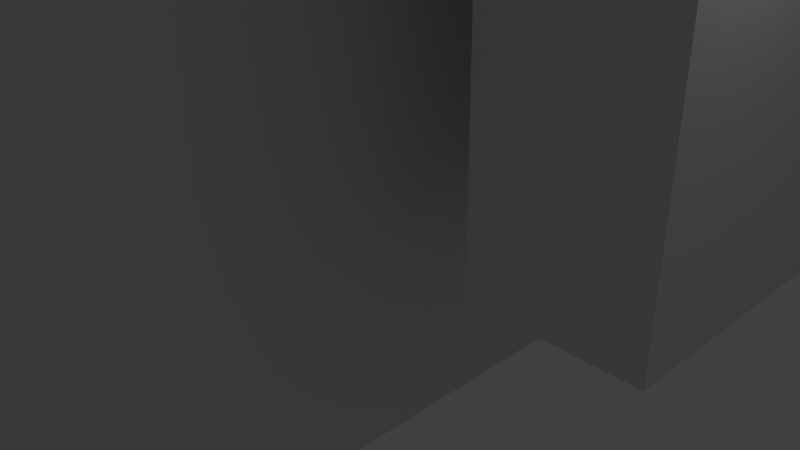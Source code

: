 # Source: 92mmSpoolHolder.blend  (saved by Blender 2.64.0; exported with 4.5.12 LTS)
import bpy
from mathutils import Matrix  # noqa: F401  (used for matrix-valued properties, if any)

bpy.ops.wm.read_factory_settings(use_empty=True)
scene = bpy.context.scene
scene.name = 'Scene'

# ---- collections
col_collection_1 = bpy.data.collections.new('Collection 1'); scene.collection.children.link(col_collection_1)

# ---- world
world_world = bpy.data.worlds.new('World'); scene.world = world_world
world_world.color = (0.05088, 0.05088, 0.05088)
world_world.use_sun_shadow = False
world_world.sun_shadow_jitter_overblur = 0.0
world_world.cycles.sampling_method = 'MANUAL'
world_world.cycles.sample_map_resolution = 256

# ---- cameras
cam_camera = bpy.data.cameras.new('Camera')
cam_camera.clip_end = 100.0
cam_camera.lens = 35.0
cam_camera.sensor_width = 32.0
cam_camera.sensor_height = 18.0
cam_camera.ortho_scale = 7.314
cam_camera.dof.focus_distance = 0.0
cam_camera.dof.aperture_fstop = 128.0

# ---- lights
light_lamp = bpy.data.lights.new('Lamp', 'POINT')
light_lamp.transmission_factor = 0.0
light_lamp.cutoff_distance = 30.0
light_lamp.energy = 100.0
light_lamp.shadow_buffer_clip_start = 1.001
light_lamp.shadow_soft_size = 1.0
light_lamp.shadow_maximum_resolution = 0.006
light_lamp.use_absolute_resolution = True
light_lamp.cycles.use_multiple_importance_sampling = False

# ---- meshes
me_cube_001 = bpy.data.meshes.new('Cube.001')
me_cube_001.from_pydata([(0.6, -1.0, -1.0), (0.6, 10.3, -1.0), (3.0, 10.3, -1.0), (3.0, -1.0, -1.0), (0.6, -1.0, 22.9), (0.6, 10.3, 22.9), (3.0, 10.3, 22.9), (3.0, -1.0, 22.9), (0.6, 6.65, 22.9), (0.6, 6.65, -1.0), (3.0, 6.65, 22.9), (3.0, 6.65, -1.0), (-1.0, 10.3, -1.0), (-1.0, 10.3, 22.9), (-1.0, 6.65, 22.9), (-1.0, 6.65, -1.0), (-7.0, 10.3, -1.0), (-7.0, 10.3, 22.9), (-7.0, 6.65, 22.9), (-7.0, 6.65, -1.0), (-1.0, 22.3, -1.0), (-1.0, 22.3, 22.9), (-4.0, 22.3, -1.0), (-4.0, 22.3, 22.9), (-1.0, 13.3, -1.0), (-1.0, 13.3, 22.9), (-7.0, 13.3, 22.9), (-7.0, 13.3, -1.0), (-1.0, 15.8, -1.0), (-1.0, 15.8, 22.9), (-4.0, 15.8, 22.9), (-4.0, 15.8, -1.0), (-1.0, -33.35, 22.9), (-1.0, -33.35, -1.0), (-7.0, -33.35, 22.9), (-7.0, -33.35, -1.0), (-1.0, -26.75, -1.0), (-1.0, -22.35, -1.0), (-1.0, -2.05, -1.0), (-1.0, 5.05, -1.0), (-1.0, 5.05, 22.9), (-1.0, -2.05, 22.9), (-1.0, -22.35, 22.9), (-1.0, -26.75, 22.9), (-7.0, 5.05, -1.0), (-7.0, -2.05, -1.0), (-7.0, -22.35, -1.0), (-7.0, -26.75, -1.0), (-7.0, -26.75, 22.9), (-7.0, -22.35, 22.9), (-7.0, -2.05, 22.9), (-7.0, 5.05, 22.9), (0.6, 10.3, 16.92), (0.6, 10.3, 10.95), (0.6, 10.3, 4.975), (0.6, -1.0, 4.975), (0.6, -1.0, 10.95), (0.6, -1.0, 16.92), (3.0, 10.3, 16.92), (3.0, 10.3, 10.95), (3.0, 10.3, 4.975), (3.0, -1.0, 16.92), (3.0, -1.0, 10.95), (3.0, -1.0, 4.975), (0.6, 6.65, 16.92), (0.6, 6.65, 10.95), (0.6, 6.65, 4.975), (3.0, 6.65, 16.92), (3.0, 6.65, 10.95), (3.0, 6.65, 4.975), (-1.0, 10.3, 16.92), (-1.0, 10.3, 10.95), (-1.0, 10.3, 4.975), (-1.0, 6.65, 16.92), (-1.0, 6.65, 10.95), (-1.0, 6.65, 4.975), (-7.0, 10.3, 16.92), (-7.0, 10.3, 10.95), (-7.0, 10.3, 4.975), (-7.0, 6.65, 16.92), (-7.0, 6.65, 10.95), (-7.0, 6.65, 4.975), (-1.0, 22.3, 16.92), (-1.0, 22.3, 10.95), (-1.0, 22.3, 4.975), (-4.0, 22.3, 16.92), (-4.0, 22.3, 10.95), (-4.0, 22.3, 4.975), (-1.0, 13.3, 4.975), (-1.0, 13.3, 10.95), (-1.0, 13.3, 16.92), (-7.0, 13.3, 4.975), (-7.0, 13.3, 10.95), (-7.0, 13.3, 16.92), (-1.0, 15.8, 4.975), (-1.0, 15.8, 10.95), (-1.0, 15.8, 16.92), (-4.0, 15.8, 4.975), (-4.0, 15.8, 10.95), (-4.0, 15.8, 16.92), (-1.0, -33.35, 16.92), (-1.0, -33.35, 10.95), (-1.0, -33.35, 4.975), (-7.0, -33.35, 16.92), (-7.0, -33.35, 10.95), (-7.0, -33.35, 4.975), (-1.0, -26.75, 4.975), (-1.0, -26.75, 10.95), (-1.0, -26.75, 16.92), (-1.0, -22.35, 4.975), (-1.0, -22.35, 10.95), (-1.0, -22.35, 16.92), (-1.0, -2.05, 4.975), (-1.0, -2.05, 10.95), (-1.0, -2.05, 16.92), (-1.0, 5.05, 4.975), (-1.0, 5.05, 10.95), (-1.0, 5.05, 16.92), (-7.0, 5.05, 4.975), (-7.0, 5.05, 10.95), (-7.0, 5.05, 16.92), (-7.0, -2.05, 4.975), (-7.0, -2.05, 10.95), (-7.0, -2.05, 16.92), (-7.0, -22.35, 4.975), (-7.0, -22.35, 10.95), (-7.0, -22.35, 16.92), (-7.0, -26.75, 4.975), (-7.0, -26.75, 10.95), (-7.0, -26.75, 16.92), (-77.0, -6.35, 22.9), (-8.0, -2.05, -1.0), (-8.0, -2.05, 22.9), (-77.0, -10.75, 22.9), (-8.0, 5.05, 4.975), (-8.0, 5.05, 16.92), (-8.0, -2.05, 4.975), (-8.0, -2.05, 16.92), (-77.0, -10.75, -1.0), (-106.0, -2.05, -1.0), (-106.0, -2.05, 22.9), (-77.0, -6.35, -1.0), (-106.0, 5.05, 4.975), (-106.0, 5.05, 16.92), (-106.0, -2.05, 4.975), (-106.0, -2.05, 16.92), (-108.0, 5.05, -1.0), (-108.0, -2.05, -1.0), (-108.0, -2.05, 22.9), (-108.0, 5.05, 22.9), (-108.0, 5.05, 4.975), (-108.0, 5.05, 16.92), (-108.0, -2.05, 4.975), (-108.0, -2.05, 16.92), (-8.0, 0.4982, -1.0), (-8.0, 5.05, 1.613), (-7.359, 5.05, -1.0), (-8.0, 0.4982, 22.9), (-8.0, 5.05, 20.29), (-7.359, 5.05, 22.9), (-106.0, 0.4982, -1.0), (-106.0, 5.05, 1.613), (-107.6, 5.05, -1.0), (-106.0, 0.4982, 22.9), (-106.0, 5.05, 20.29), (-107.6, 5.05, 22.9), (-77.0, -6.35, 4.975), (-77.0, -6.35, 16.92), (-77.0, -10.75, 4.975), (-77.0, -10.75, 16.92), (-81.0, -6.35, 22.9), (-81.0, -10.75, 22.9), (-81.0, -10.75, -1.0), (-81.0, -6.35, -1.0), (-81.0, -6.35, 4.975), (-81.0, -6.35, 16.92), (-81.0, -10.75, 4.975), (-81.0, -10.75, 16.92), (-32.5, -2.05, 16.92), (-71.0, -2.05, 16.92), (-81.5, -2.05, 16.92), (-81.5, 5.05, 16.92), (-71.0, 5.05, 16.92), (-32.5, 5.05, 16.92), (-81.5, -2.05, 22.9), (-71.0, -2.05, 22.9), (-32.5, -2.05, 22.9), (-81.5, 0.4982, 22.9), (-71.0, 0.4982, 22.9), (-32.5, 0.4982, 22.9), (-81.5, 5.05, 20.29), (-71.0, 5.05, 20.29), (-32.5, 5.05, 20.29), (-81.5, -2.05, -1.0), (-71.0, -2.05, -1.0), (-32.5, -2.05, -1.0), (-32.5, -2.05, 4.975), (-71.0, -2.05, 4.975), (-81.5, -2.05, 4.975), (-81.5, 5.05, 4.975), (-71.0, 5.05, 4.975), (-32.5, 5.05, 4.975), (-81.5, 0.4982, -1.0), (-71.0, 0.4982, -1.0), (-32.5, 0.4982, -1.0), (-32.5, 5.05, 1.613), (-71.0, 5.05, 1.613), (-81.5, 5.05, 1.613), (-1.0, 10.3, 25.9), (-1.0, 6.65, 25.9), (-7.0, 10.3, 25.9), (-7.0, 6.65, 25.9), (-1.0, 22.3, 25.9), (-4.0, 22.3, 25.9), (-1.0, 13.3, 25.9), (-7.0, 13.3, 25.9), (-1.0, 15.8, 25.9), (-4.0, 15.8, 25.9), (-1.0, -33.35, 25.9), (-7.0, -33.35, 25.9), (-1.0, 5.05, 25.9), (-1.0, -2.05, 25.9), (-1.0, -22.35, 25.9), (-1.0, -26.75, 25.9), (-7.0, -26.75, 25.9), (-7.0, -22.35, 25.9), (-7.0, -2.05, 25.9), (-7.0, 5.05, 25.9), (-1.0, 10.3, -4.0), (-1.0, 6.65, -4.0), (-7.0, 10.3, -4.0), (-7.0, 6.65, -4.0), (-1.0, 22.3, -4.0), (-4.0, 22.3, -4.0), (-1.0, 13.3, -4.0), (-7.0, 13.3, -4.0), (-1.0, 15.8, -4.0), (-4.0, 15.8, -4.0), (-1.0, -33.35, -4.0), (-7.0, -33.35, -4.0), (-1.0, -26.75, -4.0), (-1.0, -22.35, -4.0), (-1.0, -2.05, -4.0), (-1.0, 5.05, -4.0), (-7.0, 5.05, -4.0), (-7.0, -2.05, -4.0), (-7.0, -22.35, -4.0), (-7.0, -26.75, -4.0)], [], [(75, 15, 9, 66), (54, 60, 2, 1), (69, 63, 3, 11), (63, 55, 0, 3), (9, 1, 2, 11), (10, 6, 5, 8), (55, 66, 9, 0), (60, 69, 11, 2), (0, 9, 11, 3), (7, 10, 8, 4), (14, 13, 208, 209), (15, 12, 1, 9), (8, 5, 13, 14), (54, 1, 12, 72), (81, 78, 16, 19), (94, 28, 20, 84), (39, 38, 242, 243), (115, 39, 15, 75), (84, 20, 22, 87), (29, 21, 212, 216), (91, 27, 16, 78), (236, 232, 20, 28), (72, 12, 24, 88), (49, 48, 224, 225), (97, 31, 27, 91), (44, 19, 231, 244), (88, 24, 28, 94), (237, 235, 27, 31), (223, 218, 32, 43), (87, 22, 31, 97), (105, 35, 33, 102), (127, 47, 35, 105), (38, 37, 241, 242), (43, 42, 222, 223), (102, 33, 36, 106), (106, 36, 37, 109), (109, 37, 38, 112), (112, 38, 39, 115), (81, 19, 44, 118), (176, 172, 138, 168), (121, 45, 46, 124), (130, 133, 48, 49), (232, 233, 22, 20), (24, 12, 228, 234), (243, 229, 15, 39), (37, 36, 240, 241), (48, 34, 219, 224), (30, 26, 215, 217), (211, 210, 17, 18), (21, 23, 213, 212), (14, 73, 64, 8), (73, 74, 65, 64), (74, 75, 66, 65), (5, 6, 58, 52), (52, 58, 59, 53), (53, 59, 60, 54), (10, 7, 61, 67), (67, 61, 62, 68), (68, 62, 63, 69), (7, 4, 57, 61), (61, 57, 56, 62), (62, 56, 55, 63), (4, 8, 64, 57), (57, 64, 65, 56), (56, 65, 66, 55), (6, 10, 67, 58), (58, 67, 68, 59), (59, 68, 69, 60), (5, 52, 70, 13), (52, 53, 71, 70), (53, 54, 72, 71), (18, 17, 76, 79), (79, 76, 77, 80), (80, 77, 78, 81), (29, 96, 82, 21), (96, 95, 83, 82), (95, 94, 84, 83), (40, 117, 73, 14), (117, 116, 74, 73), (116, 115, 75, 74), (21, 82, 85, 23), (82, 83, 86, 85), (83, 84, 87, 86), (26, 93, 76, 17), (93, 92, 77, 76), (92, 91, 78, 77), (13, 70, 90, 25), (70, 71, 89, 90), (71, 72, 88, 89), (30, 99, 93, 26), (99, 98, 92, 93), (98, 97, 91, 92), (25, 90, 96, 29), (90, 89, 95, 96), (89, 88, 94, 95), (23, 85, 99, 30), (85, 86, 98, 99), (86, 87, 97, 98), (34, 103, 100, 32), (103, 104, 101, 100), (104, 105, 102, 101), (48, 129, 103, 34), (129, 128, 104, 103), (128, 127, 105, 104), (32, 100, 108, 43), (100, 101, 107, 108), (101, 102, 106, 107), (43, 108, 111, 42), (108, 107, 110, 111), (107, 106, 109, 110), (42, 111, 114, 41), (111, 110, 113, 114), (110, 109, 112, 113), (41, 114, 117, 40), (114, 113, 116, 117), (113, 112, 115, 116), (18, 79, 120, 51), (79, 80, 119, 120), (80, 81, 118, 119), (170, 171, 133, 130), (120, 119, 122, 123), (119, 118, 121, 122), (50, 123, 126, 49), (123, 122, 125, 126), (122, 121, 124, 125), (166, 168, 127, 124), (126, 125, 128, 129), (125, 124, 127, 128), (174, 173, 172, 176), (181, 180, 145, 143), (136, 131, 45, 121), (120, 123, 137, 135), (170, 175, 177, 171), (138, 141, 46, 47), (134, 136, 121, 118), (123, 50, 132, 137), (126, 129, 169, 167), (150, 152, 144, 142), (196, 195, 131, 136), (167, 130, 49, 126), (168, 138, 47, 127), (201, 196, 136, 134), (124, 46, 141, 166), (180, 184, 140, 145), (150, 146, 147, 152), (149, 151, 153, 148), (145, 140, 148, 153), (143, 145, 153, 151), (129, 48, 133, 169), (152, 147, 139, 144), (169, 133, 171, 177), (174, 176, 168, 166), (189, 186, 132, 157), (151, 149, 165, 164, 143), (183, 192, 158, 135), (149, 148, 140, 163, 165), (157, 132, 50, 51, 159), (135, 158, 159, 51, 120), (195, 204, 154, 131), (118, 44, 156, 155, 134), (131, 154, 156, 44, 45), (199, 207, 161, 142), (147, 146, 162, 160, 139), (142, 161, 162, 146, 150), (190, 164, 163, 187), (205, 155, 154, 204), (155, 156, 154), (158, 159, 157), (161, 160, 162), (163, 164, 165), (167, 169, 177, 175), (194, 141, 173, 193), (172, 173, 141, 138), (197, 166, 141, 194), (135, 137, 178, 183), (183, 178, 179, 182), (182, 179, 180, 181), (137, 132, 186, 178), (178, 186, 185, 179), (166, 197, 198, 174), (163, 140, 184, 187), (187, 184, 185, 188), (188, 185, 186, 189), (143, 164, 190, 181), (181, 190, 191, 182), (182, 191, 192, 183), (158, 192, 189, 157), (192, 191, 188, 189), (191, 190, 187, 188), (144, 139, 193, 198), (174, 198, 193, 173), (197, 194, 195, 196), (142, 144, 198, 199), (199, 198, 197, 200), (200, 197, 196, 201), (139, 160, 202, 193), (193, 202, 203, 194), (194, 203, 204, 195), (134, 155, 205, 201), (201, 205, 206, 200), (200, 206, 207, 199), (161, 207, 202, 160), (207, 206, 203, 202), (206, 205, 204, 203), (175, 180, 179, 167), (180, 175, 170, 184), (167, 179, 185, 130), (130, 185, 184, 170), (209, 208, 210, 211), (214, 215, 210, 208), (216, 217, 215, 214), (212, 213, 217, 216), (227, 220, 209, 211), (219, 218, 223, 224), (224, 223, 222, 225), (225, 222, 221, 226), (226, 221, 220, 227), (50, 49, 225, 226), (217, 213, 23, 30), (214, 208, 13, 25), (40, 14, 209, 220), (227, 211, 18, 51), (34, 32, 218, 219), (51, 50, 226, 227), (26, 17, 210, 215), (41, 40, 220, 221), (216, 214, 25, 29), (42, 41, 221, 222), (231, 230, 228, 229), (236, 237, 233, 232), (228, 230, 235, 234), (234, 235, 237, 236), (243, 244, 231, 229), (238, 239, 247, 240), (240, 247, 246, 241), (241, 246, 245, 242), (242, 245, 244, 243), (247, 239, 35, 47), (19, 16, 230, 231), (45, 44, 244, 245), (28, 24, 234, 236), (31, 22, 233, 237), (46, 45, 245, 246), (36, 33, 238, 240), (33, 35, 239, 238), (229, 228, 12, 15), (47, 46, 246, 247), (235, 230, 16, 27)])
me_cube_001.use_remesh_preserve_volume = False
me_cube_001.use_remesh_preserve_attributes = False
me_cube_001.use_mirror_vertex_groups = False
me_cube_001.update()

# ---- objects
ob_cube = bpy.data.objects.new('Cube', me_cube_001)
ob_lamp = bpy.data.objects.new('Lamp', light_lamp)
ob_camera = bpy.data.objects.new('Camera', cam_camera)

# ---- transforms, parenting, visibility, modifiers, constraints
ob_cube.location = (1.0, 1.0, 1.0)
ob_cube.lineart.crease_threshold = 0.0
ob_lamp.location = (4.076, 1.005, 5.904)
ob_lamp.rotation_euler = (0.6503, 0.05522, 1.866)
ob_lamp.lock_rotations_4d = False
ob_lamp.empty_display_type = 'ARROWS'
ob_lamp.color = (0.0, 0.0, 0.0, 0.0)
ob_lamp.lineart.crease_threshold = 0.0
ob_camera.location = (7.481, -6.508, 5.344)
ob_camera.rotation_euler = (1.109, 0.01082, 0.8149)
ob_camera.lock_rotations_4d = False
ob_camera.empty_display_type = 'ARROWS'
ob_camera.color = (0.0, 0.0, 0.0, 0.0)
ob_camera.display_type = 'WIRE'
ob_camera.lineart.crease_threshold = 0.0

# ---- collection membership
col_collection_1.objects.link(ob_cube)
col_collection_1.objects.link(ob_lamp)
col_collection_1.objects.link(ob_camera)

# ---- scene / render settings (as saved in the file)
scene.camera = ob_camera
scene.frame_start = 1; scene.frame_end = 250; scene.frame_set(1)
scene.render.engine = 'BLENDER_EEVEE_NEXT'
scene.render.image_settings.color_mode = 'RGB'
scene.render.image_settings.compression = 90
scene.render.resolution_percentage = 50
scene.render.dither_intensity = 0.0
scene.render.bake_margin = 2
scene.render.bake_bias = 0.0
scene.cycles.use_denoising = False
scene.cycles.samples = 10
scene.cycles.sampling_pattern = 'TABULATED_SOBOL'
scene.cycles.light_sampling_threshold = 0.0
scene.cycles.use_adaptive_sampling = False
scene.cycles.use_light_tree = False
scene.cycles.blur_glossy = 0.0
scene.cycles.volume_bounces = 1
scene.cycles.pixel_filter_type = 'GAUSSIAN'
scene.cycles.sample_clamp_indirect = 0.0
scene.view_settings.view_transform = 'Standard'
bpy.context.view_layer.update()
